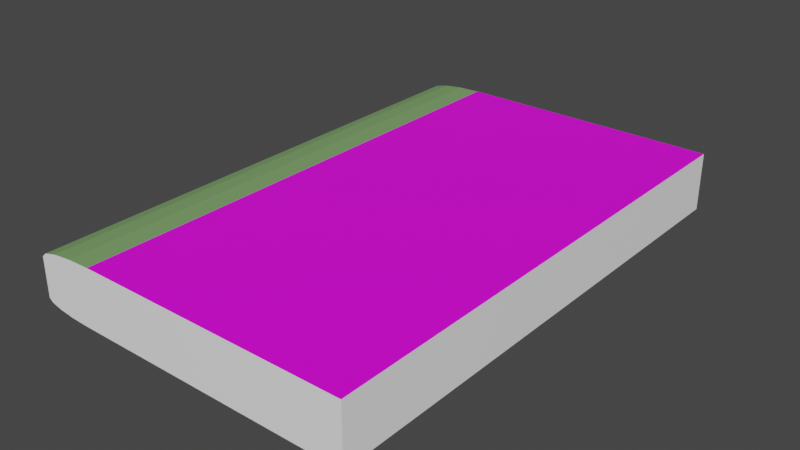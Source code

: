 # Source: singlebook.blend  (saved by Blender 2.81.16; exported with 4.5.12 LTS)
import bpy
from mathutils import Matrix  # noqa: F401  (used for matrix-valued properties, if any)

bpy.ops.wm.read_factory_settings(use_empty=True)
scene = bpy.context.scene
scene.name = 'Scene'

# ---- collections
col_collection = bpy.data.collections.new('Collection'); scene.collection.children.link(col_collection)

# ---- images (referenced by path relative to the original .blend; pixels are not part of the script)
import os
ASSET_DIR = os.environ.get("B2B_ASSET_DIR", "")  # directory of the original .blend (textures are referenced by path, not embedded)
HERE = os.path.dirname(os.path.abspath(__file__))  # packed textures are extracted next to this script under _unpacked/

def load_image(name, relpath, width, height, colorspace="sRGB"):
    """Load a texture the original file referenced (path relative to the .blend, or extracted next to this script)."""
    p = next((c for c in (os.path.join(HERE, relpath), os.path.join(ASSET_DIR, relpath)) if relpath and os.path.exists(c)), "")
    if p:
        img = bpy.data.images.load(p, check_existing=True)
        img.name = name
    else:  # same state as the original file: an image datablock whose file is absent (Cycles renders it pink)
        img = bpy.data.images.new(name, width, height)
        img.source = "FILE"
        img.filepath = "//" + (relpath or name)
    img.colorspace_settings.name = colorspace
    return img
img_texture_png = load_image('texture.png', 'texture.png', 1024, 1024, 'sRGB')

# ---- materials (node trees are filled in below, after node groups)
mat_material = bpy.data.materials.new('Material')
mat_material.alpha_threshold = 0.0
mat_material.use_transparent_shadow = False
mat_material.line_color = (0.0, 0.0, 0.0, 1.0)
mat_material_001 = bpy.data.materials.new('Material.001')
mat_material_001.use_transparent_shadow = False
mat_material_004 = bpy.data.materials.new('Material.004')
mat_material_004.use_transparent_shadow = False
mat_material_005 = bpy.data.materials.new('Material.005')
mat_material_005.use_transparent_shadow = False

# ---- material node trees
mat_material.use_nodes = True; mat_material.node_tree.nodes.clear()
_N = mat_material.node_tree.nodes; _L = mat_material.node_tree.links
n0 = _N.new('ShaderNodeOutputMaterial'); n0.name = 'Material Output'; n0.location = (300, 300)
n1 = _N.new('ShaderNodeBsdfPrincipled'); n1.name = 'Principled BSDF'; n1.location = (10, 300)
n1.distribution = 'GGX'
n1.subsurface_method = 'BURLEY'
n1.inputs[0].default_value = (1.0, 1.0, 1.0, 1.0)
n1.inputs[2].default_value = 0.4
n1.inputs[3].default_value = 1.45
n1.inputs[27].default_value = (0.0, 0.0, 0.0, 1.0)
n1.inputs[28].default_value = 1.0
_L.new(n1.outputs[0], n0.inputs[0])
n0.is_active_output = True
mat_material_001.use_nodes = True; mat_material_001.node_tree.nodes.clear()
_N = mat_material_001.node_tree.nodes; _L = mat_material_001.node_tree.links
n0 = _N.new('ShaderNodeOutputMaterial'); n0.name = 'Material Output'; n0.location = (300, 300)
n1 = _N.new('ShaderNodeBsdfPrincipled'); n1.name = 'Principled BSDF'; n1.location = (10, 300)
n1.distribution = 'GGX'
n1.subsurface_method = 'BURLEY'
n1.inputs[0].default_value = (0.6813, 0.314, 1.0, 1.0)
n1.inputs[3].default_value = 1.45
n1.inputs[27].default_value = (0.0, 0.0, 0.0, 1.0)
n1.inputs[28].default_value = 1.0
_L.new(n1.outputs[0], n0.inputs[0])
n0.is_active_output = True
mat_material_004.use_nodes = True; mat_material_004.node_tree.nodes.clear()
_N = mat_material_004.node_tree.nodes; _L = mat_material_004.node_tree.links
n0 = _N.new('ShaderNodeOutputMaterial'); n0.name = 'Material Output'; n0.location = (300, 300)
n1 = _N.new('ShaderNodeBsdfPrincipled'); n1.name = 'Principled BSDF'; n1.location = (10, 300)
n1.distribution = 'GGX'
n1.subsurface_method = 'BURLEY'
n1.inputs[0].default_value = (0.212, 0.3972, 0.1481, 1.0)
n1.inputs[3].default_value = 1.45
n1.inputs[27].default_value = (0.0, 0.0, 0.0, 1.0)
n1.inputs[28].default_value = 1.0
_L.new(n1.outputs[0], n0.inputs[0])
n0.is_active_output = True
mat_material_005.use_nodes = True; mat_material_005.node_tree.nodes.clear()
_N = mat_material_005.node_tree.nodes; _L = mat_material_005.node_tree.links
n0 = _N.new('ShaderNodeOutputMaterial'); n0.name = 'Material Output'; n0.location = (300, 300)
n1 = _N.new('ShaderNodeBsdfPrincipled'); n1.name = 'Principled BSDF'; n1.location = (10, 300)
n1.distribution = 'GGX'
n1.subsurface_method = 'BURLEY'
n1.inputs[3].default_value = 1.45
n1.inputs[27].default_value = (0.0, 0.0, 0.0, 1.0)
n1.inputs[28].default_value = 1.0
n2 = _N.new('ShaderNodeTexImage'); n2.name = 'Image Texture'; n2.location = (-280, 275)
n2.image = img_texture_png
_L.new(n1.outputs[0], n0.inputs[0])
_L.new(n2.outputs[0], n1.inputs[0])
n0.is_active_output = True

# ---- world
world_world = bpy.data.worlds.new('World'); scene.world = world_world
world_world.use_nodes = True; world_world.node_tree.nodes.clear()
_N = world_world.node_tree.nodes; _L = world_world.node_tree.links
n0 = _N.new('ShaderNodeOutputWorld'); n0.name = 'World Output'; n0.location = (300, 300)
n1 = _N.new('ShaderNodeBackground'); n1.name = 'Background'; n1.location = (10, 300)
n1.inputs[0].default_value = (0.05088, 0.05088, 0.05088, 1.0)
_L.new(n1.outputs[0], n0.inputs[0])
n0.is_active_output = True
world_world.color = (0.05088, 0.05088, 0.05088)
world_world.use_sun_shadow = False
world_world.sun_shadow_jitter_overblur = 0.0

# ---- meshes
me_cube_003 = bpy.data.meshes.new('Cube.003')
me_cube_003.from_pydata([(1.0, 1.0, 1.0), (1.0, 1.0, -1.0), (1.0, -1.0, 1.0), (1.0, -1.0, -1.0), (-1.0, 1.0, 0.6296), (-0.6296, 1.0, 1.0), (-0.9718, 1.0, 0.7713), (-0.8915, 1.0, 0.8915), (-0.7713, 1.0, 0.9718), (-0.6296, -1.0, 1.0), (-1.0, -1.0, 0.6296), (-0.7713, -1.0, 0.9718), (-0.8915, -1.0, 0.8915), (-0.9718, -1.0, 0.7713), (-0.7061, 1.0, -1.0), (-1.0, 1.0, -0.7061), (-0.8186, 1.0, -0.9776), (-0.9139, 1.0, -0.9139), (-0.9776, 1.0, -0.8186), (-1.0, -1.0, -0.7061), (-0.7061, -1.0, -1.0), (-0.9776, -1.0, -0.8186), (-0.9139, -1.0, -0.9139), (-0.8186, -1.0, -0.9776)], [], [(0, 5, 9, 2), (14, 16, 17, 18, 15, 4, 6, 7, 8, 5, 0, 1), (1, 0, 2, 3), (14, 1, 3, 20), (9, 5, 8, 11), (11, 8, 7, 12), (12, 7, 6, 13), (13, 6, 4, 10), (3, 2, 9, 11, 12, 13, 10, 19, 21, 22, 23, 20), (14, 20, 23, 16), (16, 23, 22, 17), (17, 22, 21, 18), (18, 21, 19, 15), (19, 10, 4, 15)])
me_cube_003.polygons.foreach_set('material_index', [3, 0, 0, 2, 2, 2, 2, 2, 0, 2, 2, 2, 2, 2])
_uv = me_cube_003.uv_layers.new(name='UVMap')
_uv.uv.foreach_set('vector', [0.696, 0.06696, 0.6943, 0.9875, 0.05925, 0.9854, 0.06095, 0.06488, 0.375, 0.2867, 0.3778, 0.2727, 0.3858, 0.2608, 0.3977, 0.2528, 0.4117, 0.25, 0.5787, 0.25, 0.5964, 0.2535, 0.6114, 0.2636, 0.6215, 0.2786, 0.625, 0.2963, 0.625, 0.5, 0.375, 0.5, 0.375, 0.5, 0.625, 0.5, 0.625, 0.75, 0.375, 0.75, 0.1617, 0.5, 0.375, 0.5, 0.375, 0.75, 0.1617, 0.75, 0.8287, 0.75, 0.8287, 0.5, 0.8464, 0.5, 0.8464, 0.75, 0.8464, 0.75, 0.8464, 0.5, 0.875, 0.5, 0.875, 0.75, 0.625, 0.0, 0.625, 0.25, 0.5964, 0.25, 0.5964, 0.0, 0.5964, 0.0, 0.5964, 0.25, 0.5787, 0.25, 0.5787, 0.0, 0.375, 0.75, 0.625, 0.75, 0.625, 0.9537, 0.6215, 0.9714, 0.6114, 0.9864, 0.5964, 0.9965, 0.5787, 1.0, 0.4117, 1.0, 0.3977, 0.9972, 0.3858, 0.9892, 0.3778, 0.9773, 0.375, 0.9633, 0.1617, 0.5, 0.1617, 0.75, 0.1477, 0.75, 0.1477, 0.5, 0.1477, 0.5, 0.1477, 0.75, 0.125, 0.75, 0.125, 0.5, 0.375, 0.25, 0.375, 0.0, 0.3977, 0.0, 0.3977, 0.25, 0.3977, 0.25, 0.3977, 0.0, 0.4117, 0.0, 0.4117, 0.25, 0.4117, 0.0, 0.5787, 0.0, 0.5787, 0.25, 0.4117, 0.25])
me_cube_003.materials.append(mat_material)
me_cube_003.materials.append(mat_material_001)
me_cube_003.materials.append(mat_material_004)
me_cube_003.materials.append(mat_material_005)
me_cube_003.use_remesh_preserve_volume = False
me_cube_003.use_remesh_preserve_attributes = False
me_cube_003.use_mirror_vertex_groups = False
me_cube_003.update()

# ---- objects
ob_cube_003 = bpy.data.objects.new('Cube.003', me_cube_003)

# ---- transforms, parenting, visibility, modifiers, constraints
ob_cube_003.location = (0.1034, 0.05139, -0.6261)
ob_cube_003.scale = (0.8983, 1.4, 0.1597)
ob_cube_003.lock_rotations_4d = False
ob_cube_003.empty_display_type = 'ARROWS'
ob_cube_003.lineart.crease_threshold = 0.0

# ---- collection membership
col_collection.objects.link(ob_cube_003)

# ---- scene / render settings (as saved in the file)
scene.frame_start = 1; scene.frame_end = 250; scene.frame_set(1)
scene.render.engine = 'BLENDER_EEVEE_NEXT'
scene.cycles.use_denoising = False
scene.cycles.samples = 128
scene.cycles.sampling_pattern = 'TABULATED_SOBOL'
scene.cycles.use_adaptive_sampling = False
scene.cycles.use_light_tree = False
scene.view_settings.view_transform = 'Filmic'
bpy.context.view_layer.update()

# ---- added for rendering (the .blend has no active camera and no usable light): camera, sun
cam_auto = bpy.data.cameras.new('AutoCamera')
cam_auto.lens = 50.0
cam_auto.sensor_width = 36.0
cam_auto.clip_end = 1000.0
ob_auto_camera = bpy.data.objects.new('AutoCamera', cam_auto)
scene.collection.objects.link(ob_auto_camera)
ob_auto_camera.location = (3.19613, -3.65985, 1.84807)
ob_auto_camera.rotation_euler = (1.09748, -7.21219e-08, 0.694738)
scene.camera = ob_auto_camera
light_auto_sun = bpy.data.lights.new('AutoSun', 'SUN')
light_auto_sun.energy = 3.0
light_auto_sun.angle = 0.0523599
ob_auto_sun = bpy.data.objects.new('AutoSun', light_auto_sun)
scene.collection.objects.link(ob_auto_sun)
ob_auto_sun.rotation_euler = (0.872665, 0.174533, 0.523599)
bpy.context.view_layer.update()
